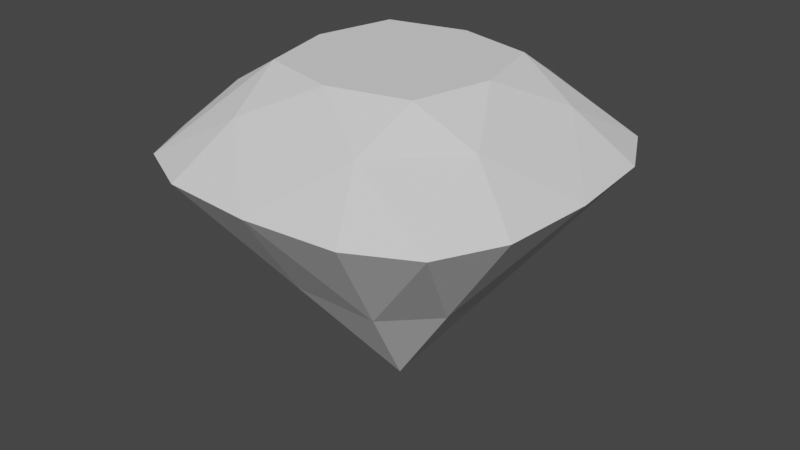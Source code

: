 # Source: Ruby.blend  (saved by Blender 4.1.24; exported with 4.5.12 LTS)
import bpy
from mathutils import Matrix  # noqa: F401  (used for matrix-valued properties, if any)

bpy.ops.wm.read_factory_settings(use_empty=True)
scene = bpy.context.scene
scene.name = 'Scene'

# ---- collections
col_collection = bpy.data.collections.new('Collection'); scene.collection.children.link(col_collection)

# ---- node groups
ng_thickness_along_normal = bpy.data.node_groups.new('Thickness along normal', 'GeometryNodeTree')
_s = ng_thickness_along_normal.interface.new_socket(name='Geometry', in_out='OUTPUT', socket_type='NodeSocketGeometry')
_s = ng_thickness_along_normal.interface.new_socket(name='Normal thickness', in_out='OUTPUT', socket_type='NodeSocketFloat')
_s.subtype = 'DISTANCE'
_s.description = 'The thickness along the normal'
_s = ng_thickness_along_normal.interface.new_socket(name='Geometry', in_out='INPUT', socket_type='NodeSocketGeometry')
ng_thickness_along_normal.is_modifier = True
_N = ng_thickness_along_normal.nodes; _L = ng_thickness_along_normal.links
n0 = _N.new('NodeGroupInput'); n0.name = 'Group Input'; n0.location = (-737, -44)
n1 = _N.new('NodeGroupOutput'); n1.name = 'Group Output'; n1.location = (389, -49)
n2 = _N.new('GeometryNodeRaycast'); n2.name = 'Raycast'; n2.location = (-189, -112)
n3 = _N.new('GeometryNodeInputPosition'); n3.name = 'Position'; n3.location = (-646, -241)
n4 = _N.new('GeometryNodeInputNormal'); n4.name = 'Normal'; n4.location = (-1024, -526)
n4.legacy_corner_normals = True
n5 = _N.new('ShaderNodeVectorMath'); n5.name = 'Vector Math'; n5.location = (-833, -478)
n5.operation = 'SCALE'
n5.inputs[3].default_value = -1.0
n6 = _N.new('GeometryNodeSwitch'); n6.name = 'Switch'; n6.location = (67, -221)
n6.input_type = 'FLOAT'
n6.inputs[1].default_value = 0.0
n7 = _N.new('ShaderNodeVectorMath'); n7.name = 'Vector Math.001'; n7.location = (-410, -207)
n8 = _N.new('ShaderNodeVectorMath'); n8.name = 'Vector Math.002'; n8.location = (-644, -311)
n8.operation = 'SCALE'
n8.inputs[3].default_value = 0.01
_L.new(n0.outputs[0], n2.inputs[0])
_L.new(n4.outputs[0], n5.inputs[0])
_L.new(n2.outputs[0], n6.inputs[0])
_L.new(n2.outputs[3], n6.inputs[2])
_L.new(n7.outputs[0], n2.inputs[2])
_L.new(n5.outputs[0], n2.inputs[3])
_L.new(n3.outputs[0], n7.inputs[0])
_L.new(n8.outputs[0], n7.inputs[1])
_L.new(n5.outputs[0], n8.inputs[0])
_L.new(n6.outputs[0], n1.inputs[1])
_L.new(n0.outputs[0], n1.inputs[0])
n1.is_active_output = True

# ---- world
world_world = bpy.data.worlds.new('World'); scene.world = world_world
world_world.use_nodes = True; world_world.node_tree.nodes.clear()
_N = world_world.node_tree.nodes; _L = world_world.node_tree.links
n0 = _N.new('ShaderNodeOutputWorld'); n0.name = 'World Output'; n0.location = (300, 300)
n1 = _N.new('ShaderNodeBackground'); n1.name = 'Background'; n1.location = (10, 300)
n1.inputs[0].default_value = (0.05088, 0.05088, 0.05088, 1.0)
_L.new(n1.outputs[0], n0.inputs[0])
n0.is_active_output = True
world_world.color = (0.05088, 0.05088, 0.05088)
world_world.use_sun_shadow = False
world_world.sun_shadow_jitter_overblur = 0.0

# ---- meshes
me_cube_001 = bpy.data.meshes.new('Cube.001')
me_cube_001.from_pydata([(0.3595, 0.3595, 0.1622), (0.3595, -0.3595, 0.1622), (-0.3595, 0.3595, 0.1622), (-0.3595, -0.3595, 0.1622), (-0.157, 0.3141, 0.2781), (0.157, 0.3141, 0.2781), (0.157, -0.3141, 0.2781), (-0.157, -0.3141, 0.2781), (-0.3141, -0.157, 0.2781), (-0.3141, 0.157, 0.2781), (0.3141, 0.157, 0.2781), (0.3141, -0.157, 0.2781), (7.44e-10, -7.44e-10, -0.4085), (0.1792, 0.1792, 0.3561), (0.2233, -7.44e-10, 0.3561), (0.1792, -0.1792, 0.3561), (9.716e-10, 0.2233, 0.3561), (9.716e-10, -0.2233, 0.3561), (-0.1792, 0.1792, 0.3561), (-0.2233, -7.44e-10, 0.3561), (-0.1792, -0.1792, 0.3561), (-0.2161, 0.4323, 0.1622), (7.44e-10, 0.4499, 0.1622), (0.2161, 0.4323, 0.1622), (0.2161, -0.4323, 0.1622), (7.44e-10, -0.4499, 0.1622), (-0.2161, -0.4323, 0.1622), (-0.4323, -0.2161, 0.1622), (-0.4499, -7.44e-10, 0.1622), (-0.4323, 0.2161, 0.1622), (0.4323, 0.2161, 0.1622), (0.4499, -7.44e-10, 0.1622), (0.4323, -0.2161, 0.1622), (-0.1064, 0.2128, -0.1276), (0.1064, 0.2128, -0.1276), (0.1064, -0.2128, -0.1276), (-0.1064, -0.2128, -0.1276), (-0.2128, -0.1064, -0.1276), (-0.2128, 0.1064, -0.1276), (0.2128, 0.1064, -0.1276), (0.2128, -0.1064, -0.1276)], [], [(20, 8, 3, 7), (32, 11, 1), (26, 7, 3), (29, 9, 2), (23, 5, 0), (2, 4, 21), (16, 13, 5), (4, 16, 5, 22), (1, 6, 24), (7, 25, 6, 17), (25, 7, 26), (11, 15, 6, 1), (6, 15, 17), (25, 24, 6), (16, 4, 18), (14, 13, 16, 18, 19, 20, 17, 15), (5, 23, 22), (0, 5, 13, 10), (31, 30, 10), (15, 11, 14), (3, 8, 27), (8, 20, 19), (28, 9, 29), (0, 10, 30), (14, 10, 13), (4, 2, 9, 18), (18, 9, 19), (28, 27, 8), (31, 39, 30), (32, 40, 31), (29, 38, 28), (28, 37, 27), (36, 3, 37), (25, 35, 24), (26, 36, 25), (1, 40, 32), (34, 33, 22), (21, 33, 2), (2, 38, 29), (12, 36, 37), (17, 20, 7), (28, 8, 19, 9), (21, 4, 22), (31, 10, 14, 11), (11, 32, 31), (27, 37, 3), (38, 2, 33), (33, 12, 38), (22, 33, 21), (12, 33, 34), (35, 25, 36), (12, 35, 36), (3, 36, 26), (37, 28, 38), (12, 37, 38), (39, 31, 40), (12, 39, 40), (24, 35, 1), (40, 1, 35), (35, 12, 40), (0, 34, 23), (30, 39, 0), (34, 0, 39), (12, 34, 39), (23, 34, 22)])
_uv = me_cube_001.uv_layers.new(name='UVMap')
_uv.uv.foreach_set('vector', [0.5625, 0.1875, 0.625, 0.1875, 0.625, 0.25, 0.5625, 0.25, 0.54, 0.4375, 0.625, 0.4375, 0.54, 0.5, 0.54, 0.6875, 0.625, 0.6875, 0.54, 0.75, 0.29, 0.6875, 0.375, 0.6875, 0.29, 0.75, 0.79, 0.6875, 0.875, 0.6875, 0.79, 0.75, 0.875, 0.5, 0.875, 0.5625, 0.79, 0.5625, 0.5, 0.0625, 0.4375, 0.0625, 0.4375, 0.0, 0.0, 0.0, 0.0, 0.0, 0.0, 0.0, 0.0, 0.0, 0.625, 0.5, 0.625, 0.5625, 0.54, 0.5625, 0.625, 0.6875, 0.54, 0.625, 0.625, 0.5625, 0.0, 0.0, 0.54, 0.625, 0.625, 0.6875, 0.54, 0.6875, 0.375, 0.1875, 0.4375, 0.1875, 0.4375, 0.25, 0.375, 0.25, 0.4375, 0.25, 0.4375, 0.1875, 0.5, 0.1875, 0.54, 0.625, 0.54, 0.5625, 0.625, 0.5625, 0.5, 0.0625, 0.5625, 0.0, 0.5625, 0.0625, 0.4375, 0.125, 0.4375, 0.0625, 0.5, 0.0625, 0.5625, 0.0625, 0.5625, 0.125, 0.5625, 0.1875, 0.5, 0.1875, 0.4375, 0.1875, 0.875, 0.6875, 0.79, 0.6875, 0.79, 0.625, 0.375, 0.0, 0.4375, 0.0, 0.4375, 0.0625, 0.375, 0.0625, 0.54, 0.375, 0.54, 0.3125, 0.625, 0.3125, 0.4375, 0.1875, 0.375, 0.1875, 0.4375, 0.125, 0.375, 0.5, 0.375, 0.5625, 0.29, 0.5625, 0.625, 0.1875, 0.5625, 0.1875, 0.5625, 0.125, 0.29, 0.625, 0.375, 0.6875, 0.29, 0.6875, 0.625, 0.25, 0.625, 0.3125, 0.54, 0.3125, 0.4375, 0.125, 0.375, 0.0625, 0.4375, 0.0625, 0.5625, 0.0, 0.625, 0.0, 0.625, 0.0625, 0.5625, 0.0625, 0.5625, 0.0625, 0.625, 0.0625, 0.5625, 0.125, 0.29, 0.625, 0.29, 0.5625, 0.375, 0.5625, 0.0, 0.0, 0.4562, 0.3125, 0.54, 0.3125, 0.54, 0.4375, 0.4562, 0.4375, 0.0, 0.0, 0.29, 0.6875, 0.2062, 0.6875, 0.0, 0.0, 0.0, 0.0, 0.2062, 0.5625, 0.29, 0.5625, 0.4562, 0.6875, 0.54, 0.75, 0.2062, 0.5625, 0.54, 0.625, 0.4562, 0.5625, 0.54, 0.5625, 0.54, 0.6875, 0.4562, 0.6875, 0.54, 0.625, 0.54, 0.5, 0.4562, 0.4375, 0.54, 0.4375, 0.7062, 0.6875, 0.7062, 0.5625, 0.79, 0.625, 0.79, 0.5625, 0.7062, 0.5625, 0.875, 0.5, 0.29, 0.75, 0.2062, 0.6875, 0.29, 0.6875, 0.0, 0.0, 0.4562, 0.6875, 0.2062, 0.5625, 0.5, 0.1875, 0.5625, 0.1875, 0.5625, 0.25, 0.29, 0.625, 0.625, 0.1875, 0.5625, 0.125, 0.375, 0.6875, 0.79, 0.5625, 0.0, 0.0, 0.79, 0.625, 0.54, 0.375, 0.375, 0.0625, 0.4375, 0.125, 0.375, 0.1875, 0.375, 0.1875, 0.54, 0.4375, 0.54, 0.375, 0.29, 0.5625, 0.2062, 0.5625, 0.375, 0.5, 0.2062, 0.6875, 0.29, 0.75, 0.7062, 0.5625, 0.7062, 0.5625, 0.0, 0.0, 0.2062, 0.6875, 0.79, 0.625, 0.7062, 0.5625, 0.79, 0.5625, 0.0, 0.0, 0.7062, 0.5625, 0.7062, 0.6875, 0.4562, 0.5625, 0.54, 0.625, 0.4562, 0.6875, 0.0, 0.0, 0.4562, 0.5625, 0.4562, 0.6875, 0.54, 0.75, 0.4562, 0.6875, 0.54, 0.6875, 0.2062, 0.5625, 0.0, 0.0, 0.2062, 0.6875, 0.0, 0.0, 0.2062, 0.5625, 0.2062, 0.6875, 0.4562, 0.3125, 0.0, 0.0, 0.4562, 0.4375, 0.0, 0.0, 0.4562, 0.3125, 0.4562, 0.4375, 0.54, 0.5625, 0.4562, 0.5625, 0.625, 0.5, 0.4562, 0.4375, 0.625, 0.5, 0.4562, 0.5625, 0.4562, 0.5625, 0.0, 0.0, 0.4562, 0.4375, 0.79, 0.75, 0.7062, 0.6875, 0.79, 0.6875, 0.54, 0.3125, 0.4562, 0.3125, 0.625, 0.25, 0.7062, 0.6875, 0.79, 0.75, 0.4562, 0.3125, 0.0, 0.0, 0.7062, 0.6875, 0.4562, 0.3125, 0.79, 0.6875, 0.7062, 0.6875, 0.79, 0.625])
me_cube_001.update()

# ---- objects
ob_cube = bpy.data.objects.new('Cube', me_cube_001)

# ---- transforms, parenting, visibility, modifiers, constraints
ob_cube.location = (0.0, 0.0, 0.0)
_m = ob_cube.modifiers.new('GeometryNodes', 'NODES')
_m.node_group = ng_thickness_along_normal
_m.open_output_attributes_panel = True

# ---- collection membership
col_collection.objects.link(ob_cube)

# ---- scene / render settings (as saved in the file)
scene.frame_start = 1; scene.frame_end = 250; scene.frame_set(1)
scene.render.engine = 'BLENDER_EEVEE_NEXT'
scene.cycles.sampling_pattern = 'TABULATED_SOBOL'
scene.cycles.use_light_tree = False
scene.eevee.ray_tracing_options.trace_max_roughness = 0.0
scene.view_settings.view_transform = 'Filmic'
bpy.context.view_layer.update()

# ---- added for rendering (the .blend has no active camera and no usable light): camera, sun
cam_auto = bpy.data.cameras.new('AutoCamera')
cam_auto.lens = 50.0
cam_auto.sensor_width = 36.0
cam_auto.clip_end = 1000.0
ob_auto_camera = bpy.data.objects.new('AutoCamera', cam_auto)
scene.collection.objects.link(ob_auto_camera)
ob_auto_camera.location = (1.37355, -1.64826, 1.07267)
ob_auto_camera.rotation_euler = (1.09748, -7.21219e-08, 0.694738)
scene.camera = ob_auto_camera
light_auto_sun = bpy.data.lights.new('AutoSun', 'SUN')
light_auto_sun.energy = 3.0
light_auto_sun.angle = 0.0523599
ob_auto_sun = bpy.data.objects.new('AutoSun', light_auto_sun)
scene.collection.objects.link(ob_auto_sun)
ob_auto_sun.rotation_euler = (0.872665, 0.174533, 0.523599)
bpy.context.view_layer.update()
